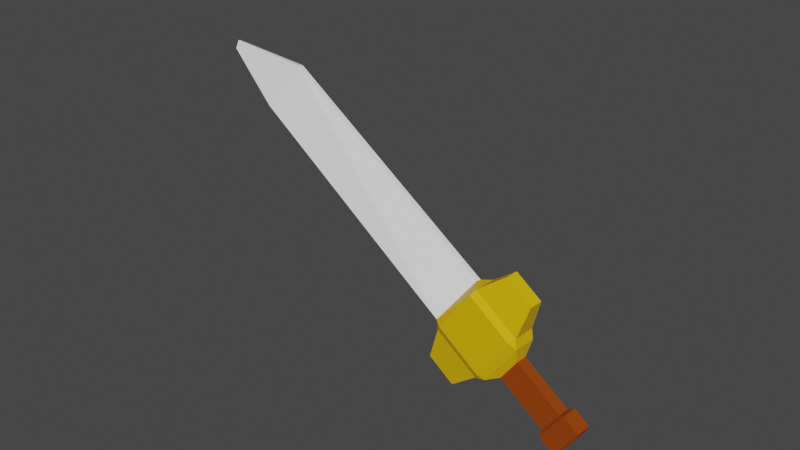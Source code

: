# Source: item-sword-1.blend  (saved by Blender 2.81.16; exported with 4.5.12 LTS)
import bpy
from mathutils import Matrix  # noqa: F401  (used for matrix-valued properties, if any)

bpy.ops.wm.read_factory_settings(use_empty=True)
scene = bpy.context.scene
scene.name = 'Scene'

# ---- collections
col_collection = bpy.data.collections.new('Collection'); scene.collection.children.link(col_collection)

# ---- materials (node trees are filled in below, after node groups)
mat_material_001 = bpy.data.materials.new('Material.001')
mat_material_001.use_transparent_shadow = False
mat_material_005 = bpy.data.materials.new('Material.005')
mat_material_005.use_transparent_shadow = False
mat_material_002 = bpy.data.materials.new('Material.002')
mat_material_002.use_transparent_shadow = False

# ---- material node trees
mat_material_001.use_nodes = True; mat_material_001.node_tree.nodes.clear()
_N = mat_material_001.node_tree.nodes; _L = mat_material_001.node_tree.links
n0 = _N.new('ShaderNodeOutputMaterial'); n0.name = 'Material Output'; n0.location = (300, 300)
n1 = _N.new('ShaderNodeBsdfPrincipled'); n1.name = 'Principled BSDF'; n1.location = (10, 300)
n1.distribution = 'GGX'
n1.subsurface_method = 'BURLEY'
n1.inputs[0].default_value = (1.0, 1.0, 1.0, 1.0)
n1.inputs[3].default_value = 1.45
n1.inputs[27].default_value = (0.0, 0.0, 0.0, 1.0)
n1.inputs[28].default_value = 1.0
_L.new(n1.outputs[0], n0.inputs[0])
n0.is_active_output = True
mat_material_005.use_nodes = True; mat_material_005.node_tree.nodes.clear()
_N = mat_material_005.node_tree.nodes; _L = mat_material_005.node_tree.links
n0 = _N.new('ShaderNodeOutputMaterial'); n0.name = 'Material Output'; n0.location = (300, 300)
n1 = _N.new('ShaderNodeBsdfPrincipled'); n1.name = 'Principled BSDF'; n1.location = (10, 300)
n1.distribution = 'GGX'
n1.subsurface_method = 'BURLEY'
n1.inputs[0].default_value = (0.3032, 0.05011, 0.0, 1.0)
n1.inputs[3].default_value = 1.45
n1.inputs[27].default_value = (0.0, 0.0, 0.0, 1.0)
n1.inputs[28].default_value = 1.0
_L.new(n1.outputs[0], n0.inputs[0])
n0.is_active_output = True
mat_material_002.use_nodes = True; mat_material_002.node_tree.nodes.clear()
_N = mat_material_002.node_tree.nodes; _L = mat_material_002.node_tree.links
n0 = _N.new('ShaderNodeOutputMaterial'); n0.name = 'Material Output'; n0.location = (300, 300)
n1 = _N.new('ShaderNodeBsdfPrincipled'); n1.name = 'Principled BSDF'; n1.location = (10, 300)
n1.distribution = 'GGX'
n1.subsurface_method = 'BURLEY'
n1.inputs[0].default_value = (0.8, 0.486, 0.0, 1.0)
n1.inputs[3].default_value = 1.45
n1.inputs[27].default_value = (0.0, 0.0, 0.0, 1.0)
n1.inputs[28].default_value = 1.0
_L.new(n1.outputs[0], n0.inputs[0])
n0.is_active_output = True

# ---- world
world_world = bpy.data.worlds.new('World'); scene.world = world_world
world_world.use_nodes = True; world_world.node_tree.nodes.clear()
_N = world_world.node_tree.nodes; _L = world_world.node_tree.links
n0 = _N.new('ShaderNodeOutputWorld'); n0.name = 'World Output'; n0.location = (300, 300)
n1 = _N.new('ShaderNodeBackground'); n1.name = 'Background'; n1.location = (10, 300)
n1.inputs[0].default_value = (0.05088, 0.05088, 0.05088, 1.0)
_L.new(n1.outputs[0], n0.inputs[0])
n0.is_active_output = True
world_world.color = (0.05088, 0.05088, 0.05088)
world_world.use_sun_shadow = False
world_world.sun_shadow_jitter_overblur = 0.0

# ---- meshes
me_cube = bpy.data.meshes.new('Cube')
me_cube.from_pydata([(-0.7003, -0.2434, 1.796), (-0.6949, -0.9065, 1.928), (-0.8174, -0.7839, 1.928), (-0.6949, -0.9065, 2.831), (-0.6949, -0.7839, 2.953), (-0.8174, -0.7839, 2.831), (-0.6933, -0.03839, 1.808), (-0.8174, 0.1191, 1.928), (-0.6949, 0.2417, 1.928), (-0.6949, 0.1191, 2.953), (-0.6949, 0.2417, 2.831), (-0.8174, 0.1191, 2.831), (0.2082, -0.7839, 1.805), (0.3307, -0.7839, 1.928), (0.2082, -0.9065, 1.928), (0.2082, -0.7839, 2.953), (0.2082, -0.9065, 2.831), (0.3307, -0.7839, 2.831), (0.2082, 0.1191, 1.805), (0.2082, 0.2417, 1.928), (0.3307, 0.1191, 1.928), (0.2082, 0.1191, 2.953), (0.3307, 0.1191, 2.831), (0.2082, 0.2417, 2.831), (-0.2691, -0.9065, 1.928), (-0.2568, -0.9065, 2.831), (-0.2627, -0.9065, 2.395), (-0.6949, -0.9065, 2.396), (0.2082, -0.9065, 2.39), (-0.4524, -0.5584, 3.076), (-0.4524, -0.09563, 3.076), (0.01042, -0.09563, 3.076), (0.01042, -0.5584, 3.076), (-0.4524, -0.5584, 4.029), (-0.4524, -0.09563, 4.029), (0.01042, -0.09563, 4.029), (0.01042, -0.5584, 4.029), (-0.5406, -0.6466, 4.08), (-0.5406, -0.007393, 4.08), (0.09865, -0.007393, 4.08), (0.09865, -0.6466, 4.08), (-0.5406, -0.6466, 4.401), (-0.5406, -0.007393, 4.401), (0.09865, -0.007393, 4.401), (0.09865, -0.6466, 4.401), (-0.4519, -0.558, 4.439), (-0.4519, -0.09608, 4.439), (0.009971, -0.09608, 4.439), (0.009971, -0.558, 4.439), (-0.691, -0.2639, -2.53), (-0.6981, -0.4689, -2.542), (0.2082, 0.1191, -2.537), (0.2082, -0.7839, -2.537), (0.00293, -0.3508, -3.73), (-0.0001862, -0.441, -3.735), (0.1271, -0.09718, -3.685), (0.1271, -0.4945, -3.685), (-1.35, -0.6072, 2.104), (-1.35, -0.05757, 2.104), (-1.35, -0.6072, 2.654), (-1.35, -0.05757, 2.654), (0.9087, -0.05757, 2.654), (0.9087, -0.05757, 2.104), (0.9087, -0.6072, 2.104), (0.9087, -0.6072, 2.654)], [], [(14, 28, 26, 24), (17, 13, 63, 64), (15, 21, 31, 32), (11, 7, 58, 60), (8, 10, 23, 19), (0, 1, 2), (3, 4, 5), (6, 7, 8), (9, 10, 11), (12, 13, 14), (15, 16, 17), (18, 19, 20), (21, 22, 23), (6, 0, 2, 7), (1, 27, 3, 5, 2), (4, 9, 11, 5), (10, 8, 7, 11), (18, 6, 8, 19), (9, 21, 23, 10), (22, 20, 19, 23), (12, 18, 20, 13), (21, 15, 17, 22), (16, 28, 14, 13, 17), (0, 12, 14, 24, 1), (15, 4, 3, 25, 16), (18, 12, 52, 51), (24, 26, 27, 1), (27, 26, 25, 3), (26, 28, 16, 25), (32, 31, 35, 36), (21, 9, 30, 31), (4, 15, 32, 29), (9, 4, 29, 30), (36, 35, 39, 40), (30, 29, 33, 34), (29, 32, 36, 33), (31, 30, 34, 35), (37, 40, 44, 41), (34, 33, 37, 38), (33, 36, 40, 37), (35, 34, 38, 39), (44, 43, 47, 48), (39, 38, 42, 43), (40, 39, 43, 44), (38, 37, 41, 42), (47, 46, 45, 48), (42, 41, 45, 46), (41, 44, 48, 45), (43, 42, 46, 47), (52, 50, 54, 56), (6, 18, 51, 49), (12, 0, 50, 52), (0, 6, 49, 50), (53, 55, 56, 54), (49, 51, 55, 53), (51, 52, 56, 55), (50, 49, 53, 54), (57, 59, 60, 58), (5, 11, 60, 59), (2, 5, 59, 57), (7, 2, 57, 58), (62, 61, 64, 63), (20, 22, 61, 62), (22, 17, 64, 61), (13, 20, 62, 63)])
me_cube.polygons.foreach_set('material_index', [2, 2, 2, 2, 2, 2, 2, 2, 2, 2, 2, 2, 2, 2, 2, 2, 2, 2, 2, 2, 2, 2, 2, 2, 2, 0, 2, 2, 2, 1, 2, 2, 2, 1, 1, 1, 1, 1, 1, 1, 1, 1, 1, 1, 1, 1, 1, 1, 1, 0, 0, 0, 0, 0, 0, 0, 0, 2, 2, 2, 2, 2, 2, 2, 2])
_uv = me_cube.uv_layers.new(name='UVMap')
_uv.uv.foreach_set('vector', [0.4017, 0.7767, 0.4853, 0.7767, 0.4866, 0.8636, 0.4017, 0.8647, 0.5983, 0.7233, 0.4017, 0.7233, 0.4017, 0.7233, 0.5983, 0.7233, 0.6517, 0.7233, 0.6517, 0.5267, 0.6517, 0.5267, 0.6517, 0.7233, 0.5983, 0.2233, 0.4017, 0.2233, 0.4017, 0.2233, 0.5983, 0.2233, 0.4017, 0.2767, 0.5983, 0.2767, 0.5983, 0.4733, 0.4017, 0.4733, 0.1517, 0.7233, 0.1517, 0.75, 0.125, 0.7233, 0.5983, 0.9733, 0.625, 0.9733, 0.5983, 1.0, 0.1517, 0.5267, 0.125, 0.5267, 0.1517, 0.5, 0.8483, 0.5267, 0.8483, 0.5, 0.875, 0.5267, 0.3483, 0.7233, 0.375, 0.7233, 0.3483, 0.75, 0.6517, 0.7233, 0.6517, 0.75, 0.625, 0.7233, 0.3483, 0.5267, 0.3483, 0.5, 0.375, 0.5267, 0.6517, 0.5267, 0.625, 0.5267, 0.6517, 0.5, 0.1517, 0.5267, 0.1517, 0.7233, 0.125, 0.7233, 0.125, 0.5267, 0.4017, 0.9733, 0.5232, 0.9733, 0.5983, 0.9733, 0.5983, 1.0, 0.4017, 1.0, 0.8483, 0.7233, 0.8483, 0.5267, 0.875, 0.5267, 0.875, 0.7233, 0.5983, 0.2767, 0.4017, 0.2767, 0.4017, 0.2233, 0.5983, 0.2233, 0.3483, 0.5267, 0.1517, 0.5267, 0.1517, 0.5, 0.3483, 0.5, 0.8483, 0.5267, 0.6517, 0.5267, 0.6517, 0.5, 0.8483, 0.5, 0.5983, 0.5267, 0.4017, 0.5267, 0.4017, 0.4733, 0.5983, 0.4733, 0.3483, 0.7233, 0.3483, 0.5267, 0.4017, 0.5267, 0.4017, 0.7233, 0.6517, 0.5267, 0.6517, 0.7233, 0.5983, 0.7233, 0.5983, 0.5267, 0.5983, 0.7767, 0.4853, 0.7767, 0.4017, 0.7767, 0.4017, 0.7233, 0.5983, 0.7233, 0.1517, 0.7233, 0.3483, 0.7233, 0.3483, 0.75, 0.2186, 0.75, 0.1517, 0.75, 0.6517, 0.7233, 0.8483, 0.7233, 0.8483, 0.75, 0.7372, 0.75, 0.6517, 0.75, 0.3483, 0.5267, 0.3483, 0.7233, 0.3483, 0.7233, 0.3483, 0.5267, 0.4017, 0.9064, 0.4838, 0.9052, 0.4842, 0.9733, 0.4017, 0.9733, 0.5232, 0.9733, 0.5229, 0.9046, 0.5983, 0.9035, 0.5983, 0.9733, 0.5238, 0.8631, 0.5227, 0.7767, 0.5983, 0.7767, 0.5983, 0.8622, 0.6517, 0.7233, 0.6517, 0.5267, 0.6517, 0.5267, 0.6517, 0.7233, 0.6517, 0.5267, 0.8483, 0.5267, 0.8483, 0.5267, 0.6517, 0.5267, 0.8483, 0.7233, 0.6517, 0.7233, 0.6517, 0.7233, 0.8483, 0.7233, 0.8483, 0.5267, 0.8483, 0.7233, 0.8483, 0.7233, 0.8483, 0.5267, 0.6517, 0.7233, 0.6517, 0.5267, 0.6517, 0.5267, 0.6517, 0.7233, 0.8483, 0.5267, 0.8483, 0.7233, 0.8483, 0.7233, 0.8483, 0.5267, 0.8483, 0.7233, 0.6517, 0.7233, 0.6517, 0.7233, 0.8483, 0.7233, 0.6517, 0.5267, 0.8483, 0.5267, 0.8483, 0.5267, 0.6517, 0.5267, 0.8483, 0.7233, 0.6517, 0.7233, 0.6517, 0.7233, 0.8483, 0.7233, 0.8483, 0.5267, 0.8483, 0.7233, 0.8483, 0.7233, 0.8483, 0.5267, 0.8483, 0.7233, 0.6517, 0.7233, 0.6517, 0.7233, 0.8483, 0.7233, 0.6517, 0.5267, 0.8483, 0.5267, 0.8483, 0.5267, 0.6517, 0.5267, 0.6517, 0.7233, 0.6517, 0.5267, 0.6517, 0.5267, 0.6517, 0.7233, 0.6517, 0.5267, 0.8483, 0.5267, 0.8483, 0.5267, 0.6517, 0.5267, 0.6517, 0.7233, 0.6517, 0.5267, 0.6517, 0.5267, 0.6517, 0.7233, 0.8483, 0.5267, 0.8483, 0.7233, 0.8483, 0.7233, 0.8483, 0.5267, 0.6517, 0.5267, 0.8483, 0.5267, 0.8483, 0.7233, 0.6517, 0.7233, 0.8483, 0.5267, 0.8483, 0.7233, 0.8483, 0.7233, 0.8483, 0.5267, 0.8483, 0.7233, 0.6517, 0.7233, 0.6517, 0.7233, 0.8483, 0.7233, 0.6517, 0.5267, 0.8483, 0.5267, 0.8483, 0.5267, 0.6517, 0.5267, 0.3483, 0.7233, 0.1517, 0.7233, 0.1517, 0.7233, 0.3483, 0.7233, 0.1517, 0.5267, 0.3483, 0.5267, 0.3483, 0.5267, 0.1517, 0.5267, 0.3483, 0.7233, 0.1517, 0.7233, 0.1517, 0.7233, 0.3483, 0.7233, 0.1517, 0.7233, 0.1517, 0.5267, 0.1517, 0.5267, 0.1517, 0.7233, 0.1517, 0.5267, 0.3483, 0.5267, 0.3483, 0.7233, 0.1517, 0.7233, 0.1517, 0.5267, 0.3483, 0.5267, 0.3483, 0.5267, 0.1517, 0.5267, 0.3483, 0.5267, 0.3483, 0.7233, 0.3483, 0.7233, 0.3483, 0.5267, 0.1517, 0.7233, 0.1517, 0.5267, 0.1517, 0.5267, 0.1517, 0.7233, 0.4017, 0.02668, 0.5983, 0.02668, 0.5983, 0.2233, 0.4017, 0.2233, 0.875, 0.7233, 0.875, 0.5267, 0.875, 0.5267, 0.875, 0.7233, 0.4017, 1.0, 0.5983, 1.0, 0.5983, 1.0, 0.4017, 1.0, 0.125, 0.5267, 0.125, 0.7233, 0.125, 0.7233, 0.125, 0.5267, 0.4017, 0.5267, 0.5983, 0.5267, 0.5983, 0.7233, 0.4017, 0.7233, 0.4017, 0.5267, 0.5983, 0.5267, 0.5983, 0.5267, 0.4017, 0.5267, 0.5983, 0.5267, 0.5983, 0.7233, 0.5983, 0.7233, 0.5983, 0.5267, 0.4017, 0.7233, 0.4017, 0.5267, 0.4017, 0.5267, 0.4017, 0.7233])
me_cube.materials.append(mat_material_001)
me_cube.materials.append(mat_material_005)
me_cube.materials.append(mat_material_002)
me_cube.use_remesh_fix_poles = True
me_cube.use_remesh_preserve_attributes = False
me_cube.use_mirror_vertex_groups = False
me_cube.update()

# ---- objects
ob_cube = bpy.data.objects.new('Cube', me_cube)

# ---- transforms, parenting, visibility, modifiers, constraints
ob_cube.location = (0.0, 0.0, 0.1758)
ob_cube.rotation_euler = (-3.072, 0.9573, -3.102)
ob_cube.scale = (0.1092, 0.04916, 0.1092)
ob_cube.lineart.crease_threshold = 0.0

# ---- collection membership
col_collection.objects.link(ob_cube)

# ---- scene / render settings (as saved in the file)
scene.frame_start = 1; scene.frame_end = 50; scene.frame_set(1)
scene.render.engine = 'BLENDER_EEVEE_NEXT'
scene.cycles.use_denoising = False
scene.cycles.samples = 128
scene.cycles.sampling_pattern = 'TABULATED_SOBOL'
scene.cycles.use_adaptive_sampling = False
scene.cycles.use_light_tree = False
scene.view_settings.view_transform = 'Filmic'
bpy.context.view_layer.update()

# ---- added for rendering (the .blend has no active camera and no usable light): camera, sun
cam_auto = bpy.data.cameras.new('AutoCamera')
cam_auto.lens = 50.0
cam_auto.sensor_width = 36.0
cam_auto.clip_end = 1000.0
ob_auto_camera = bpy.data.objects.new('AutoCamera', cam_auto)
scene.collection.objects.link(ob_auto_camera)
ob_auto_camera.location = (1.09343, -1.27537, 1.01288)
ob_auto_camera.rotation_euler = (1.09748, -7.21219e-08, 0.694738)
scene.camera = ob_auto_camera
light_auto_sun = bpy.data.lights.new('AutoSun', 'SUN')
light_auto_sun.energy = 3.0
light_auto_sun.angle = 0.0523599
ob_auto_sun = bpy.data.objects.new('AutoSun', light_auto_sun)
scene.collection.objects.link(ob_auto_sun)
ob_auto_sun.rotation_euler = (0.872665, 0.174533, 0.523599)
bpy.context.view_layer.update()
